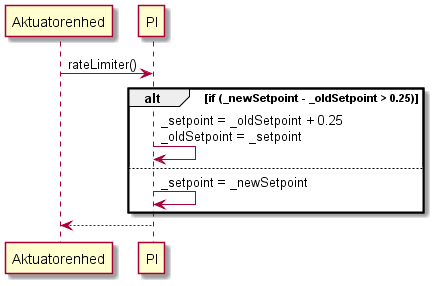

The diagram above was rendered by PlantUML. Its source (embedded in the PNG):
@startuml SD_PI_rateLimit

participant Aktuatorenhed as a
participant PI as p

a -> p : rateLimiter() 						
alt if (_newSetpoint - _oldSetpoint > 0.25)		
	p -> p : _setpoint = _oldSetpoint + 0.25\n_oldSetpoint = _setpoint
else
	p -> p : _setpoint = _newSetpoint
end
a <-- p 

@enduml